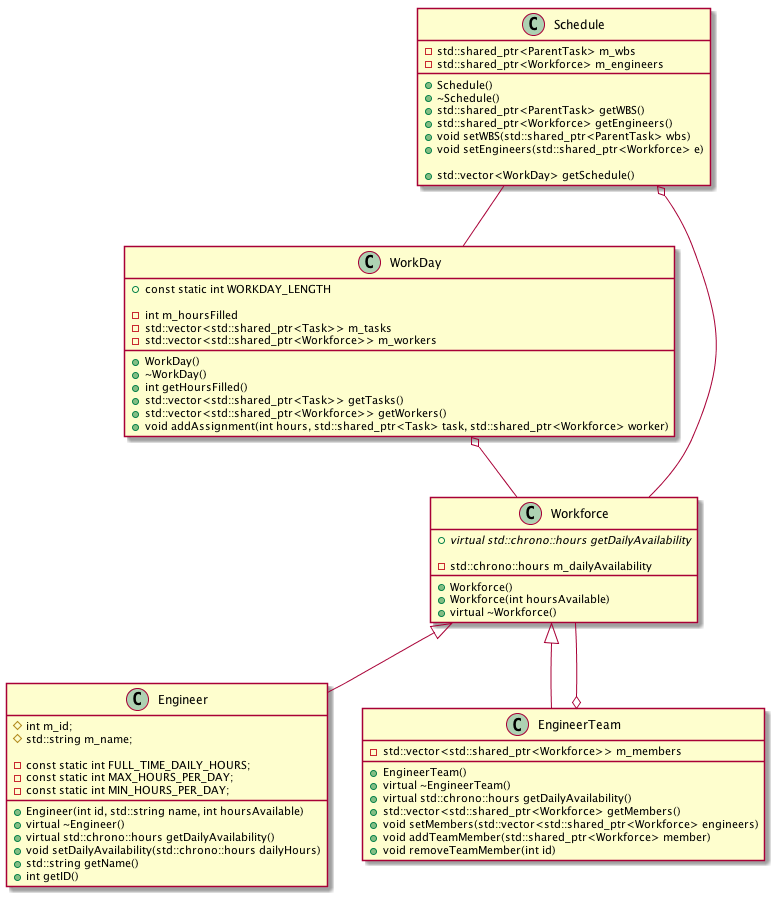

The diagram above was rendered by PlantUML. Its source (embedded in the PNG):
@startuml

class Schedule {
    + Schedule()
    + ~Schedule()
    + std::shared_ptr<ParentTask> getWBS()
    + std::shared_ptr<Workforce> getEngineers()
    + void setWBS(std::shared_ptr<ParentTask> wbs) 
    + void setEngineers(std::shared_ptr<Workforce> e) 

    + std::vector<WorkDay> getSchedule()

    - std::shared_ptr<ParentTask> m_wbs
    - std::shared_ptr<Workforce> m_engineers
}
Schedule -- WorkDay
Schedule o-- Workforce

class WorkDay {
    + WorkDay()
    + ~WorkDay()
    + const static int WORKDAY_LENGTH
    + int getHoursFilled() 
    + std::vector<std::shared_ptr<Task>> getTasks()
    + std::vector<std::shared_ptr<Workforce>> getWorkers()
    + void addAssignment(int hours, std::shared_ptr<Task> task, std::shared_ptr<Workforce> worker)

    - int m_hoursFilled
    - std::vector<std::shared_ptr<Task>> m_tasks
    - std::vector<std::shared_ptr<Workforce>> m_workers
}
WorkDay o-- Workforce

class Workforce {
    + Workforce()
    + Workforce(int hoursAvailable)
    + virtual ~Workforce()
    + {abstract} virtual std::chrono::hours getDailyAvailability

    - std::chrono::hours m_dailyAvailability
}
Workforce <|-- Engineer
Workforce <|-- EngineerTeam

class Engineer {
    + Engineer(int id, std::string name, int hoursAvailable)
    + virtual ~Engineer()
    + virtual std::chrono::hours getDailyAvailability()
    + void setDailyAvailability(std::chrono::hours dailyHours)
    + std::string getName()
    + int getID()

    # int m_id;
    # std::string m_name;

    - const static int FULL_TIME_DAILY_HOURS;
    - const static int MAX_HOURS_PER_DAY;
    - const static int MIN_HOURS_PER_DAY;
}

class EngineerTeam {
    + EngineerTeam()
    + virtual ~EngineerTeam()
    + virtual std::chrono::hours getDailyAvailability()
    + std::vector<std::shared_ptr<Workforce> getMembers()
    + void setMembers(std::vector<std::shared_ptr<Workforce> engineers)
    + void addTeamMember(std::shared_ptr<Workforce> member)
    + void removeTeamMember(int id)

    - std::vector<std::shared_ptr<Workforce>> m_members
}
EngineerTeam o-- Workforce

@enduml